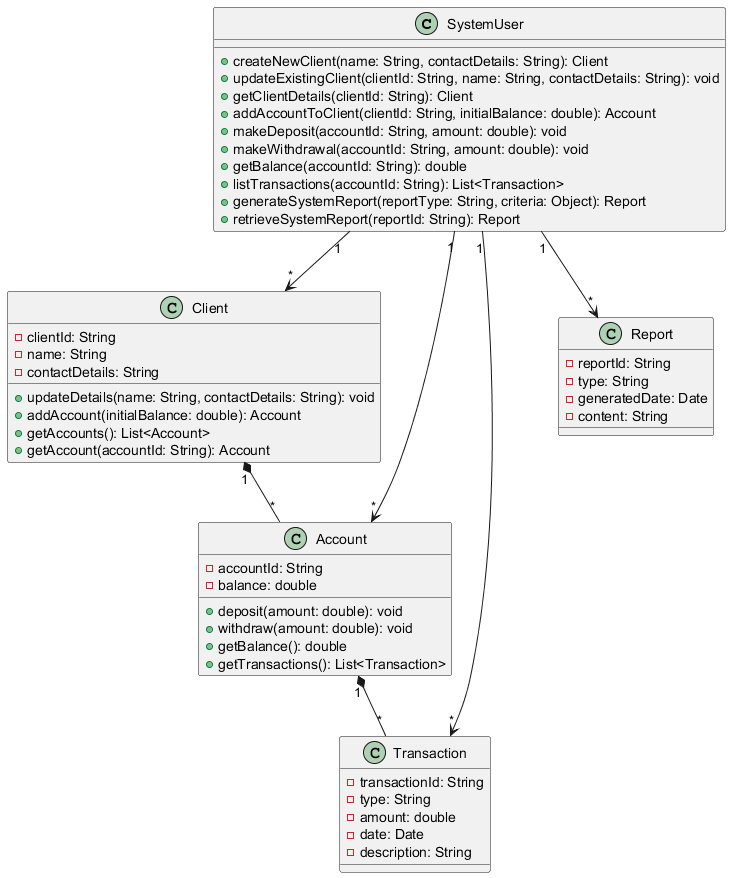

The diagram above was rendered by PlantUML. Its source (embedded in the PNG):
@startuml
class SystemUser {
  + createNewClient(name: String, contactDetails: String): Client
  + updateExistingClient(clientId: String, name: String, contactDetails: String): void
  + getClientDetails(clientId: String): Client
  + addAccountToClient(clientId: String, initialBalance: double): Account
  + makeDeposit(accountId: String, amount: double): void
  + makeWithdrawal(accountId: String, amount: double): void
  + getBalance(accountId: String): double
  + listTransactions(accountId: String): List<Transaction>
  + generateSystemReport(reportType: String, criteria: Object): Report
  + retrieveSystemReport(reportId: String): Report
}

class Client {
  - clientId: String
  - name: String
  - contactDetails: String
  + updateDetails(name: String, contactDetails: String): void
  + addAccount(initialBalance: double): Account
  + getAccounts(): List<Account>
  + getAccount(accountId: String): Account
}

class Account {
  - accountId: String
  - balance: double
  + deposit(amount: double): void
  + withdraw(amount: double): void
  + getBalance(): double
  + getTransactions(): List<Transaction>
}

class Transaction {
  - transactionId: String
  - type: String
  - amount: double
  - date: Date
  - description: String
}

class Report {
  - reportId: String
  - type: String
  - generatedDate: Date
  - content: String
}

SystemUser "1" --> "*" Client
SystemUser "1" --> "*" Account
SystemUser "1" --> "*" Transaction
SystemUser "1" --> "*" Report

Client "1" *-- "*" Account
Account "1" *-- "*" Transaction
@enduml